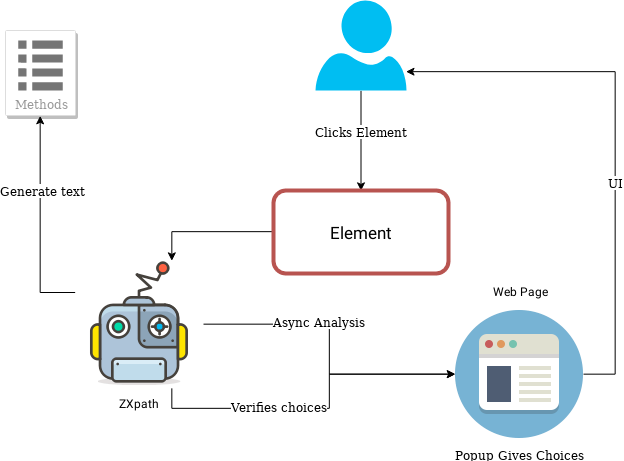

The diagram above was exported from draw.io. Its source (the exported page's mxGraphModel, read from the mxfile embedded in the PNG):
<mxGraphModel dx="1137" dy="633" grid="1" gridSize="10" guides="1" tooltips="1" connect="1" arrows="1" fold="1" page="1" pageScale="1" pageWidth="850" pageHeight="1100" math="0" shadow="0" extFonts="Roboto^https://fonts.googleapis.com/css?family=Roboto">
  <root>
    <mxCell id="0" />
    <mxCell id="1" parent="0" />
    <mxCell id="S143RxZJQia65yzFhEzy-13" style="edgeStyle=orthogonalEdgeStyle;rounded=0;orthogonalLoop=1;jettySize=auto;html=1;exitX=0.5;exitY=1;exitDx=0;exitDy=0;exitPerimeter=0;entryX=0.5;entryY=0;entryDx=0;entryDy=0;" edge="1" parent="1" source="S143RxZJQia65yzFhEzy-5" target="S143RxZJQia65yzFhEzy-21">
      <mxGeometry relative="1" as="geometry" />
    </mxCell>
    <mxCell id="S143RxZJQia65yzFhEzy-14" value="Clicks Element" style="text;html=1;align=center;verticalAlign=middle;resizable=0;points=[];;labelBackgroundColor=#ffffff;" vertex="1" connectable="0" parent="S143RxZJQia65yzFhEzy-13">
      <mxGeometry x="-0.194" relative="1" as="geometry">
        <mxPoint as="offset" />
      </mxGeometry>
    </mxCell>
    <mxCell id="S143RxZJQia65yzFhEzy-5" value="" style="verticalLabelPosition=bottom;html=1;verticalAlign=middle;align=center;strokeColor=none;fillColor=#00BEF2;shape=mxgraph.azure.user;" vertex="1" parent="1">
      <mxGeometry x="400" y="60" width="91" height="90" as="geometry" />
    </mxCell>
    <mxCell id="S143RxZJQia65yzFhEzy-15" style="edgeStyle=orthogonalEdgeStyle;rounded=0;orthogonalLoop=1;jettySize=auto;html=1;entryX=0;entryY=0.5;entryDx=0;entryDy=0;" edge="1" parent="1" source="S143RxZJQia65yzFhEzy-4" target="S143RxZJQia65yzFhEzy-23">
      <mxGeometry relative="1" as="geometry">
        <mxPoint x="470" y="384" as="targetPoint" />
      </mxGeometry>
    </mxCell>
    <mxCell id="S143RxZJQia65yzFhEzy-16" value="Async Analysis" style="text;html=1;align=center;verticalAlign=middle;resizable=0;points=[];;labelBackgroundColor=#ffffff;" vertex="1" connectable="0" parent="S143RxZJQia65yzFhEzy-15">
      <mxGeometry x="-0.2308" y="3" relative="1" as="geometry">
        <mxPoint as="offset" />
      </mxGeometry>
    </mxCell>
    <mxCell id="S143RxZJQia65yzFhEzy-17" style="edgeStyle=orthogonalEdgeStyle;rounded=0;orthogonalLoop=1;jettySize=auto;html=1;exitX=0;exitY=0.25;exitDx=0;exitDy=0;entryX=0.5;entryY=1;entryDx=0;entryDy=0;" edge="1" parent="1" source="S143RxZJQia65yzFhEzy-4" target="S143RxZJQia65yzFhEzy-18">
      <mxGeometry relative="1" as="geometry">
        <mxPoint x="120" y="200" as="targetPoint" />
      </mxGeometry>
    </mxCell>
    <mxCell id="S143RxZJQia65yzFhEzy-20" value="Generate text" style="text;html=1;align=center;verticalAlign=middle;resizable=0;points=[];;labelBackgroundColor=#ffffff;" vertex="1" connectable="0" parent="S143RxZJQia65yzFhEzy-17">
      <mxGeometry x="0.3019" y="-2" relative="1" as="geometry">
        <mxPoint as="offset" />
      </mxGeometry>
    </mxCell>
    <mxCell id="S143RxZJQia65yzFhEzy-24" style="edgeStyle=orthogonalEdgeStyle;rounded=0;orthogonalLoop=1;jettySize=auto;html=1;exitX=0.75;exitY=1;exitDx=0;exitDy=0;" edge="1" parent="1" source="S143RxZJQia65yzFhEzy-4" target="S143RxZJQia65yzFhEzy-23">
      <mxGeometry relative="1" as="geometry" />
    </mxCell>
    <mxCell id="S143RxZJQia65yzFhEzy-25" value="Verifies choices" style="text;html=1;align=center;verticalAlign=middle;resizable=0;points=[];;labelBackgroundColor=#ffffff;" vertex="1" connectable="0" parent="S143RxZJQia65yzFhEzy-24">
      <mxGeometry x="-0.2452" y="2" relative="1" as="geometry">
        <mxPoint as="offset" />
      </mxGeometry>
    </mxCell>
    <mxCell id="S143RxZJQia65yzFhEzy-4" value="&lt;font face=&quot;Roboto&quot;&gt;ZXpath&lt;/font&gt;" style="shape=image;html=1;verticalAlign=top;verticalLabelPosition=bottom;labelBackgroundColor=#ffffff;imageAspect=0;aspect=fixed;image=https://cdn0.iconfinder.com/data/icons/streamline-emoji-1/48/094-robot-face-3-128.png" vertex="1" parent="1">
      <mxGeometry x="160" y="320" width="128" height="128" as="geometry" />
    </mxCell>
    <mxCell id="S143RxZJQia65yzFhEzy-18" value="Methods" style="strokeColor=#dddddd;shadow=1;strokeWidth=1;rounded=1;absoluteArcSize=1;arcSize=2;labelPosition=center;verticalLabelPosition=middle;align=center;verticalAlign=bottom;spacingLeft=0;fontColor=#999999;fontSize=12;whiteSpace=wrap;spacingBottom=2;" vertex="1" parent="1">
      <mxGeometry x="90" y="90" width="70" height="85" as="geometry" />
    </mxCell>
    <mxCell id="S143RxZJQia65yzFhEzy-19" value="" style="dashed=0;connectable=0;html=1;fillColor=#757575;strokeColor=none;shape=mxgraph.gcp2.list;part=1;" vertex="1" parent="S143RxZJQia65yzFhEzy-18">
      <mxGeometry x="0.5" width="44.5" height="50" relative="1" as="geometry">
        <mxPoint x="-22.25" y="10" as="offset" />
      </mxGeometry>
    </mxCell>
    <mxCell id="S143RxZJQia65yzFhEzy-22" style="edgeStyle=orthogonalEdgeStyle;rounded=0;orthogonalLoop=1;jettySize=auto;html=1;exitX=0;exitY=0.5;exitDx=0;exitDy=0;entryX=0.75;entryY=0;entryDx=0;entryDy=0;" edge="1" parent="1" source="S143RxZJQia65yzFhEzy-21" target="S143RxZJQia65yzFhEzy-4">
      <mxGeometry relative="1" as="geometry" />
    </mxCell>
    <mxCell id="S143RxZJQia65yzFhEzy-21" value="&lt;font style=&quot;font-size: 17px&quot; face=&quot;Roboto&quot;&gt;Element&lt;/font&gt;" style="rounded=1;html=1;shadow=0;dashed=0;whiteSpace=wrap;fontSize=10;fillColor=#FFFFFF;align=center;strokeColor=#b85450;strokeWidth=4;gradientColor=none;" vertex="1" parent="1">
      <mxGeometry x="358" y="250" width="175" height="83" as="geometry" />
    </mxCell>
    <mxCell id="S143RxZJQia65yzFhEzy-29" style="edgeStyle=orthogonalEdgeStyle;rounded=0;orthogonalLoop=1;jettySize=auto;html=1;entryX=0.995;entryY=0.791;entryDx=0;entryDy=0;entryPerimeter=0;" edge="1" parent="1" source="S143RxZJQia65yzFhEzy-23" target="S143RxZJQia65yzFhEzy-5">
      <mxGeometry relative="1" as="geometry">
        <Array as="points">
          <mxPoint x="700" y="434" />
          <mxPoint x="700" y="131" />
        </Array>
      </mxGeometry>
    </mxCell>
    <mxCell id="S143RxZJQia65yzFhEzy-30" value="UI" style="text;html=1;align=center;verticalAlign=middle;resizable=0;points=[];;labelBackgroundColor=#ffffff;" vertex="1" connectable="0" parent="S143RxZJQia65yzFhEzy-29">
      <mxGeometry x="-0.1748" relative="1" as="geometry">
        <mxPoint as="offset" />
      </mxGeometry>
    </mxCell>
    <mxCell id="S143RxZJQia65yzFhEzy-23" value="Popup Gives Choices" style="shape=image;html=1;verticalAlign=top;verticalLabelPosition=bottom;labelBackgroundColor=#ffffff;imageAspect=0;aspect=fixed;image=https://cdn2.iconfinder.com/data/icons/circle-icons-1/64/browser-128.png;strokeWidth=6;fillColor=#FFFFFF;gradientColor=none;" vertex="1" parent="1">
      <mxGeometry x="540" y="370" width="128" height="128" as="geometry" />
    </mxCell>
    <mxCell id="S143RxZJQia65yzFhEzy-28" value="&lt;font face=&quot;Roboto&quot;&gt;Web Page&lt;/font&gt;" style="text;html=1;strokeColor=none;fillColor=none;align=center;verticalAlign=middle;whiteSpace=wrap;rounded=0;" vertex="1" parent="1">
      <mxGeometry x="566" y="340" width="76" height="20" as="geometry" />
    </mxCell>
  </root>
</mxGraphModel>